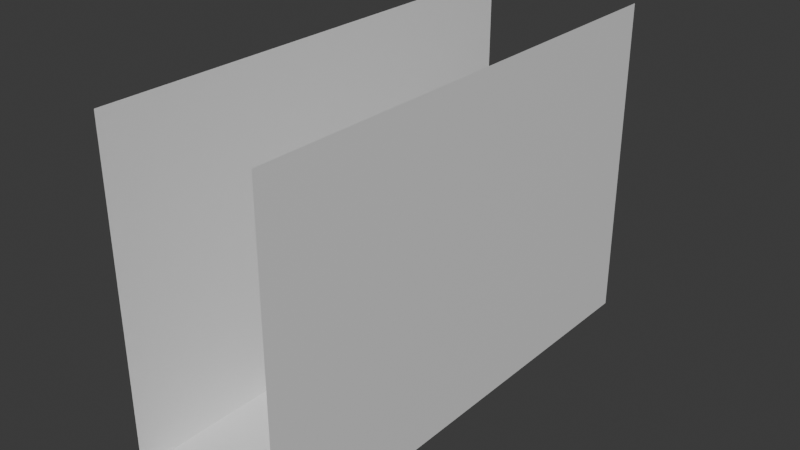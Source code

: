# Source: HallwayShort.blend  (saved by Blender 5.1.30; exported with 4.5.12 LTS)
import bpy
from mathutils import Matrix  # noqa: F401  (used for matrix-valued properties, if any)

bpy.ops.wm.read_factory_settings(use_empty=True)
scene = bpy.context.scene
scene.name = 'Scene'

# ---- collections
col_collection = bpy.data.collections.new('Collection'); scene.collection.children.link(col_collection)

# ---- materials (node trees are filled in below, after node groups)
mat_material = bpy.data.materials.new('Material')
mat_material.alpha_threshold = 0.0
mat_material.use_backface_culling_lightprobe_volume = False
mat_material.roughness = 0.5
mat_material.line_color = (0.0, 0.0, 0.0, 1.0)

# ---- material node trees
mat_material.use_nodes = True; mat_material.node_tree.nodes.clear()
_N = mat_material.node_tree.nodes; _L = mat_material.node_tree.links
n0 = _N.new('ShaderNodeOutputMaterial'); n0.name = 'Material Output'; n0.location = (200, 100)
n1 = _N.new('ShaderNodeBsdfPrincipled'); n1.name = 'Principled BSDF'; n1.location = (-200, 100)
_L.new(n1.outputs[0], n0.inputs[0])
n0.is_active_output = True

# ---- world
world_world = bpy.data.worlds.new('World'); scene.world = world_world
world_world.use_nodes = True; world_world.node_tree.nodes.clear()
_N = world_world.node_tree.nodes; _L = world_world.node_tree.links
n0 = _N.new('ShaderNodeOutputWorld'); n0.name = 'World Output'; n0.location = (200, 100)
n1 = _N.new('ShaderNodeBackground'); n1.name = 'Background'; n1.location = (-200, 100)
n1.inputs[0].default_value = (0.05088, 0.05088, 0.05088, 1.0)
_L.new(n1.outputs[0], n0.inputs[0])
n0.is_active_output = True
world_world.color = (0.05088, 0.05088, 0.05088)
world_world.sun_shadow_jitter_overblur = 0.0

# ---- meshes
me_cube = bpy.data.meshes.new('Cube')
me_cube.from_pydata([(2.5, 7.5, 10.0), (2.5, 7.5, 0.0), (2.5, -7.5, 10.0), (2.5, -7.5, 0.0), (-2.5, 7.5, 10.0), (-2.5, 7.5, 0.0), (-2.5, -7.5, 10.0), (-2.5, -7.5, 0.0)], [], [(7, 5, 4, 6), (5, 7, 3, 1), (1, 3, 2, 0)])
_uv = me_cube.uv_layers.new(name='UVMap')
_uv.uv.foreach_set('vector', [0.375, 0.0, 0.375, 0.25, 0.625, 0.25, 0.625, 0.0, 0.125, 0.5, 0.125, 0.75, 0.375, 0.75, 0.375, 0.5, 0.375, 0.5, 0.375, 0.75, 0.625, 0.75, 0.625, 0.5])
me_cube.materials.append(mat_material)
me_cube.use_mirror_vertex_groups = False
me_cube.update()

# ---- objects
ob_cube = bpy.data.objects.new('Cube', me_cube)

# ---- transforms, parenting, visibility, modifiers, constraints
ob_cube.location = (0.0, 0.0, 0.0)
ob_cube.lock_rotations_4d = False
ob_cube.empty_display_type = 'ARROWS'
ob_cube.lineart.crease_threshold = 0.0

# ---- collection membership
col_collection.objects.link(ob_cube)

# ---- scene / render settings (as saved in the file)
scene.frame_start = 1; scene.frame_end = 250; scene.frame_set(1)
scene.render.engine = 'BLENDER_EEVEE_NEXT'
scene.render.bake_bias = 0.0
scene.render.bake_samples = 0
scene.cycles.sampling_pattern = 'TABULATED_SOBOL'
scene.eevee.use_volume_custom_range = False
bpy.context.view_layer.update()

# ---- added for rendering (the .blend has no active camera and no usable light): camera, sun
cam_auto = bpy.data.cameras.new('AutoCamera')
cam_auto.lens = 50.0
cam_auto.sensor_width = 36.0
cam_auto.clip_end = 1000.0
ob_auto_camera = bpy.data.objects.new('AutoCamera', cam_auto)
scene.collection.objects.link(ob_auto_camera)
ob_auto_camera.location = (17.3094, -20.7712, 18.8475)
ob_auto_camera.rotation_euler = (1.09748, -7.21219e-08, 0.694738)
scene.camera = ob_auto_camera
light_auto_sun = bpy.data.lights.new('AutoSun', 'SUN')
light_auto_sun.energy = 3.0
light_auto_sun.angle = 0.0523599
ob_auto_sun = bpy.data.objects.new('AutoSun', light_auto_sun)
scene.collection.objects.link(ob_auto_sun)
ob_auto_sun.rotation_euler = (0.872665, 0.174533, 0.523599)
bpy.context.view_layer.update()
